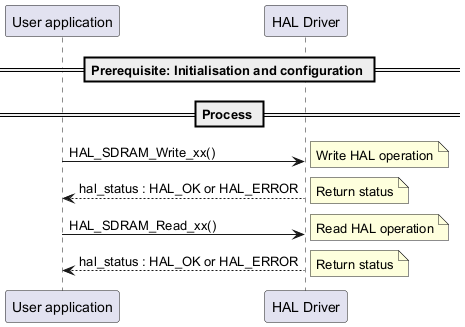

The diagram above was rendered by PlantUML. Its source (embedded in the PNG):
@startuml

participant App as "User application"
participant HAL as "HAL Driver"

== Prerequisite: Initialisation and configuration ==

== Process ==
App -> HAL : HAL_SDRAM_Write_xx()
note right:  Write HAL operation

App <-- HAL : hal_status : HAL_OK or HAL_ERROR
note right:  Return status

App -> HAL : HAL_SDRAM_Read_xx()
note right:  Read HAL operation

App <-- HAL : hal_status : HAL_OK or HAL_ERROR
note right:  Return status

@enduml